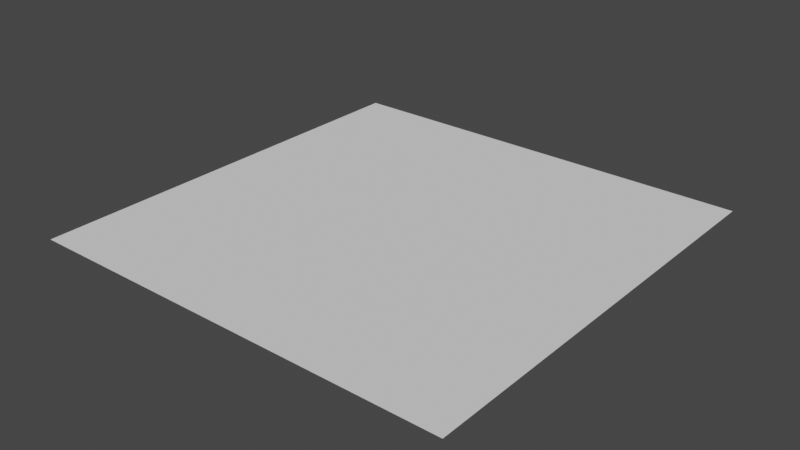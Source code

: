 # Source: AirTrailModelSource.blend  (saved by Blender 2.93.20; exported with 4.5.12 LTS)
import bpy
from mathutils import Matrix  # noqa: F401  (used for matrix-valued properties, if any)

bpy.ops.wm.read_factory_settings(use_empty=True)
scene = bpy.context.scene
scene.name = 'Scene'

# ---- collections
col_collection = bpy.data.collections.new('Collection'); scene.collection.children.link(col_collection)

# ---- world
world_world = bpy.data.worlds.new('World'); scene.world = world_world
world_world.use_nodes = True; world_world.node_tree.nodes.clear()
_N = world_world.node_tree.nodes; _L = world_world.node_tree.links
n0 = _N.new('ShaderNodeOutputWorld'); n0.name = 'World Output'; n0.location = (300, 300)
n1 = _N.new('ShaderNodeBackground'); n1.name = 'Background'; n1.location = (10, 300)
n1.inputs[0].default_value = (0.05088, 0.05088, 0.05088, 1.0)
_L.new(n1.outputs[0], n0.inputs[0])
n0.is_active_output = True
world_world.color = (0.05088, 0.05088, 0.05088)
world_world.use_sun_shadow = False
world_world.sun_shadow_jitter_overblur = 0.0

# ---- meshes
me_plane = bpy.data.meshes.new('Plane')
me_plane.from_pydata([(-1.0, -1.0, 0.0), (1.0, -1.0, 0.0), (-1.0, 1.0, 0.0), (1.0, 1.0, 0.0)], [], [(0, 1, 3, 2)])
_uv = me_plane.uv_layers.new(name='UVMap')
_uv.uv.foreach_set('vector', [1.0, 1.0, 0.0, 1.0, 1.192e-07, 0.0, 1.0, 1.192e-07])
me_plane.use_remesh_fix_poles = True
me_plane.use_remesh_preserve_attributes = False
me_plane.update()

# ---- objects
ob_plane = bpy.data.objects.new('Plane', me_plane)

# ---- transforms, parenting, visibility, modifiers, constraints
ob_plane.location = (0.0, 0.0, 0.0)

# ---- collection membership
col_collection.objects.link(ob_plane)

# ---- scene / render settings (as saved in the file)
scene.frame_start = 1; scene.frame_end = 250; scene.frame_set(1)
scene.render.engine = 'BLENDER_EEVEE_NEXT'
scene.cycles.use_denoising = False
scene.cycles.samples = 128
scene.cycles.sampling_pattern = 'TABULATED_SOBOL'
scene.cycles.use_adaptive_sampling = False
scene.cycles.use_light_tree = False
scene.view_settings.view_transform = 'Filmic'
bpy.context.view_layer.update()

# ---- added for rendering (the .blend has no active camera and no usable light): camera, sun
cam_auto = bpy.data.cameras.new('AutoCamera')
cam_auto.lens = 50.0
cam_auto.sensor_width = 36.0
cam_auto.clip_end = 1000.0
ob_auto_camera = bpy.data.objects.new('AutoCamera', cam_auto)
scene.collection.objects.link(ob_auto_camera)
ob_auto_camera.location = (2.61693, -3.14032, 2.09354)
ob_auto_camera.rotation_euler = (1.09748, -7.21219e-08, 0.694738)
scene.camera = ob_auto_camera
light_auto_sun = bpy.data.lights.new('AutoSun', 'SUN')
light_auto_sun.energy = 3.0
light_auto_sun.angle = 0.0523599
ob_auto_sun = bpy.data.objects.new('AutoSun', light_auto_sun)
scene.collection.objects.link(ob_auto_sun)
ob_auto_sun.rotation_euler = (0.872665, 0.174533, 0.523599)
bpy.context.view_layer.update()

